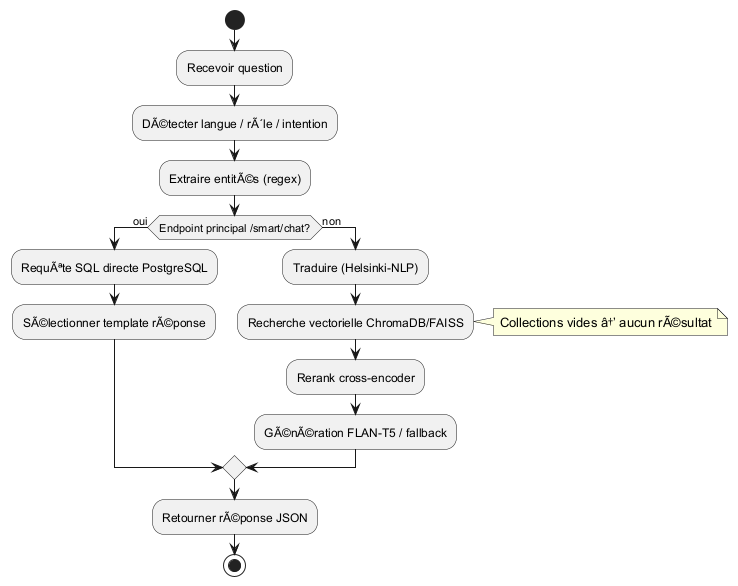

The diagram above was rendered by PlantUML. Its source (embedded in the PNG):
@startuml
start
:Recevoir question;
:DÃ©tecter langue / rÃ´le / intention;
:Extraire entitÃ©s (regex);
if (Endpoint principal /smart/chat?) then (oui)
  :RequÃªte SQL directe PostgreSQL;
  :SÃ©lectionner template rÃ©ponse;
else (non)
  :Traduire (Helsinki-NLP);
  :Recherche vectorielle ChromaDB/FAISS;
  note right
    Collections vides â†’ aucun rÃ©sultat
  end note
  :Rerank cross-encoder;
  :GÃ©nÃ©ration FLAN-T5 / fallback;
endif
:Retourner rÃ©ponse JSON;
stop
@enduml